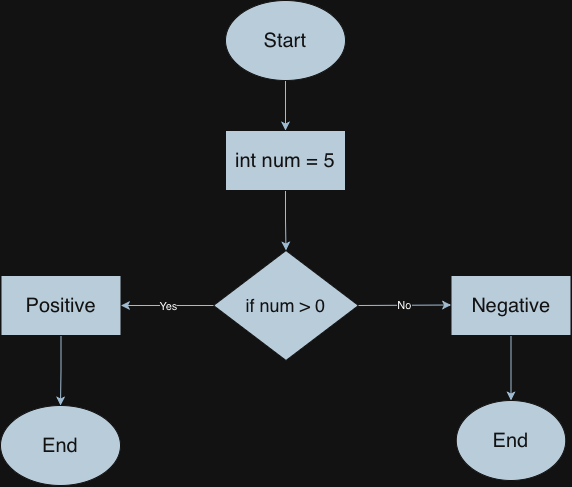

The diagram above was exported from draw.io. Its source (the exported page's mxGraphModel, read from the mxfile embedded in the PNG):
<mxGraphModel dx="1174" dy="830" grid="1" gridSize="10" guides="1" tooltips="1" connect="1" arrows="1" fold="1" page="1" pageScale="1" pageWidth="850" pageHeight="1100" math="0" shadow="0">
  <root>
    <mxCell id="0" />
    <mxCell id="1" parent="0" />
    <mxCell id="BgFfA0QLT8zkKViqG5E7-5" edge="1" parent="1" source="BgFfA0QLT8zkKViqG5E7-1" style="edgeStyle=orthogonalEdgeStyle;rounded=0;orthogonalLoop=1;jettySize=auto;html=1;labelBackgroundColor=none;fontColor=default;strokeColor=#23445D;" target="BgFfA0QLT8zkKViqG5E7-3" value="">
      <mxGeometry relative="1" as="geometry" />
    </mxCell>
    <mxCell id="BgFfA0QLT8zkKViqG5E7-1" parent="1" style="ellipse;whiteSpace=wrap;html=1;shapeInside=1;fontSize=20;labelBackgroundColor=none;fillColor=#182E3E;strokeColor=#FFFFFF;fontColor=#FFFFFF;" value="Start" vertex="1">
      <mxGeometry height="80" width="120" x="365" y="90" as="geometry" />
    </mxCell>
    <mxCell id="BgFfA0QLT8zkKViqG5E7-7" edge="1" parent="1" source="BgFfA0QLT8zkKViqG5E7-3" style="edgeStyle=orthogonalEdgeStyle;rounded=0;orthogonalLoop=1;jettySize=auto;html=1;labelBackgroundColor=none;fontColor=default;strokeColor=#23445D;" target="BgFfA0QLT8zkKViqG5E7-6" value="">
      <mxGeometry relative="1" as="geometry" />
    </mxCell>
    <mxCell id="BgFfA0QLT8zkKViqG5E7-3" parent="1" style="rounded=0;whiteSpace=wrap;html=1;labelBackgroundColor=none;fillColor=#182E3E;strokeColor=#FFFFFF;fontColor=#FFFFFF;" value="&lt;font style=&quot;font-size: 20px;&quot;&gt;int num = 5&lt;/font&gt;" vertex="1">
      <mxGeometry height="60" width="120" x="365" y="220" as="geometry" />
    </mxCell>
    <mxCell id="BgFfA0QLT8zkKViqG5E7-6" parent="1" style="rhombus;whiteSpace=wrap;html=1;shapeInside=1;rounded=0;labelBackgroundColor=none;fillColor=#182E3E;strokeColor=#FFFFFF;fontColor=#FFFFFF;" value="&lt;font style=&quot;font-size: 18px;&quot;&gt;if num &amp;gt; 0&lt;/font&gt;" vertex="1">
      <mxGeometry height="110" width="145" x="353" y="340" as="geometry" />
    </mxCell>
    <mxCell id="BgFfA0QLT8zkKViqG5E7-17" edge="1" parent="1" source="BgFfA0QLT8zkKViqG5E7-8" style="edgeStyle=orthogonalEdgeStyle;rounded=0;orthogonalLoop=1;jettySize=auto;html=1;labelBackgroundColor=none;fontColor=default;strokeColor=#23445D;" target="BgFfA0QLT8zkKViqG5E7-16" value="">
      <mxGeometry relative="1" as="geometry" />
    </mxCell>
    <mxCell id="BgFfA0QLT8zkKViqG5E7-8" parent="1" style="whiteSpace=wrap;html=1;rounded=0;labelBackgroundColor=none;fillColor=#182E3E;strokeColor=#FFFFFF;fontColor=#FFFFFF;" value="&lt;font style=&quot;font-size: 20px;&quot;&gt;Positive&lt;/font&gt;" vertex="1">
      <mxGeometry height="60" width="120" x="140.5" y="365" as="geometry" />
    </mxCell>
    <mxCell id="BgFfA0QLT8zkKViqG5E7-15" edge="1" parent="1" source="BgFfA0QLT8zkKViqG5E7-10" style="edgeStyle=orthogonalEdgeStyle;rounded=0;orthogonalLoop=1;jettySize=auto;html=1;labelBackgroundColor=none;fontColor=default;strokeColor=#23445D;" target="BgFfA0QLT8zkKViqG5E7-14" value="">
      <mxGeometry relative="1" as="geometry" />
    </mxCell>
    <mxCell id="BgFfA0QLT8zkKViqG5E7-10" parent="1" style="whiteSpace=wrap;html=1;rounded=0;labelBackgroundColor=none;fillColor=#182E3E;strokeColor=#FFFFFF;fontColor=#FFFFFF;" value="&lt;font style=&quot;font-size: 20px;&quot;&gt;Negative&lt;/font&gt;" vertex="1">
      <mxGeometry height="60" width="120" x="590.5" y="365" as="geometry" />
    </mxCell>
    <mxCell id="BgFfA0QLT8zkKViqG5E7-14" parent="1" style="ellipse;whiteSpace=wrap;html=1;shapeInside=1;rounded=0;labelBackgroundColor=none;fillColor=#182E3E;strokeColor=#FFFFFF;fontColor=#FFFFFF;" value="&lt;font style=&quot;font-size: 20px;&quot;&gt;End&lt;/font&gt;" vertex="1">
      <mxGeometry height="80" width="109.5" x="595.75" y="490" as="geometry" />
    </mxCell>
    <mxCell id="BgFfA0QLT8zkKViqG5E7-16" parent="1" style="ellipse;whiteSpace=wrap;html=1;shapeInside=1;rounded=0;labelBackgroundColor=none;fillColor=#182E3E;strokeColor=#FFFFFF;fontColor=#FFFFFF;" value="&lt;font style=&quot;font-size: 20px;&quot;&gt;End&lt;/font&gt;&lt;div&gt;&lt;br&gt;&lt;/div&gt;" vertex="1">
      <mxGeometry height="80" width="120" x="140" y="495" as="geometry" />
    </mxCell>
    <mxCell id="dmOQfZY_OnVvl5m4XYtQ-2" edge="1" parent="1" source="BgFfA0QLT8zkKViqG5E7-6" style="endArrow=classic;html=1;rounded=0;strokeColor=#23445D;entryX=1;entryY=0.5;entryDx=0;entryDy=0;exitX=0;exitY=0.5;exitDx=0;exitDy=0;" target="BgFfA0QLT8zkKViqG5E7-8" value="">
      <mxGeometry relative="1" as="geometry">
        <mxPoint x="380" y="400" as="sourcePoint" />
        <mxPoint x="480" y="400" as="targetPoint" />
      </mxGeometry>
    </mxCell>
    <mxCell id="dmOQfZY_OnVvl5m4XYtQ-3" connectable="0" parent="dmOQfZY_OnVvl5m4XYtQ-2" style="edgeLabel;resizable=0;html=1;;align=center;verticalAlign=middle;" value="Yes" vertex="1">
      <mxGeometry relative="1" as="geometry" />
    </mxCell>
    <mxCell id="dmOQfZY_OnVvl5m4XYtQ-8" edge="1" parent="1" source="BgFfA0QLT8zkKViqG5E7-6" style="endArrow=classic;html=1;rounded=0;strokeColor=#23445D;exitX=1;exitY=0.5;exitDx=0;exitDy=0;" value="">
      <mxGeometry relative="1" as="geometry">
        <mxPoint x="490.5" y="394.5" as="sourcePoint" />
        <mxPoint x="590.5" y="394.5" as="targetPoint" />
      </mxGeometry>
    </mxCell>
    <mxCell id="dmOQfZY_OnVvl5m4XYtQ-9" connectable="0" parent="dmOQfZY_OnVvl5m4XYtQ-8" style="edgeLabel;resizable=0;html=1;;align=center;verticalAlign=middle;" value="No" vertex="1">
      <mxGeometry relative="1" as="geometry" />
    </mxCell>
  </root>
</mxGraphModel>